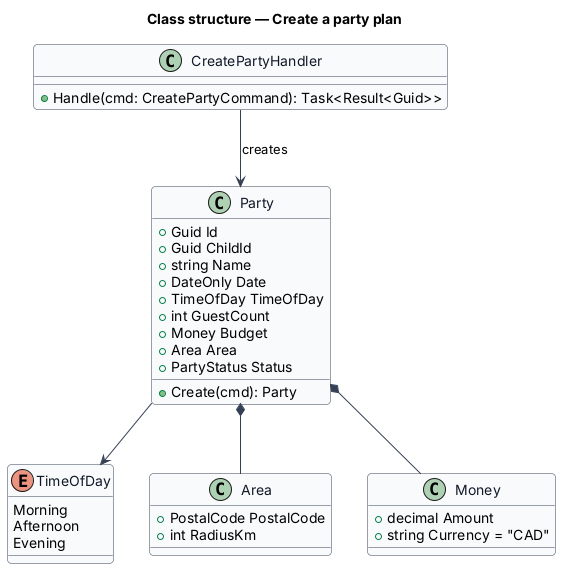

The diagram above was rendered by PlantUML. Its source (embedded in the PNG):
@startuml
skinparam backgroundColor #FFFFFF
skinparam shadowing false
skinparam roundcorner 8
skinparam defaultFontName Arial
skinparam ArrowColor #344054
skinparam class {
  BorderColor #344054
  FontColor #101828
  BackgroundColor #F9FAFB
}
title Class structure — Create a party plan

enum TimeOfDay {
  Morning
  Afternoon
  Evening
}
class Party {
  +Guid Id
  +Guid ChildId
  +string Name
  +DateOnly Date
  +TimeOfDay TimeOfDay
  +int GuestCount
  +Money Budget
  +Area Area
  +PartyStatus Status
  +Create(cmd): Party
}
class Area {
  +PostalCode PostalCode
  +int RadiusKm
}
class Money {
  +decimal Amount
  +string Currency = "CAD"
}
class CreatePartyHandler {
  +Handle(cmd: CreatePartyCommand): Task<Result<Guid>>
}
Party *-- Area
Party *-- Money
Party --> TimeOfDay
CreatePartyHandler --> Party : creates
@enduml